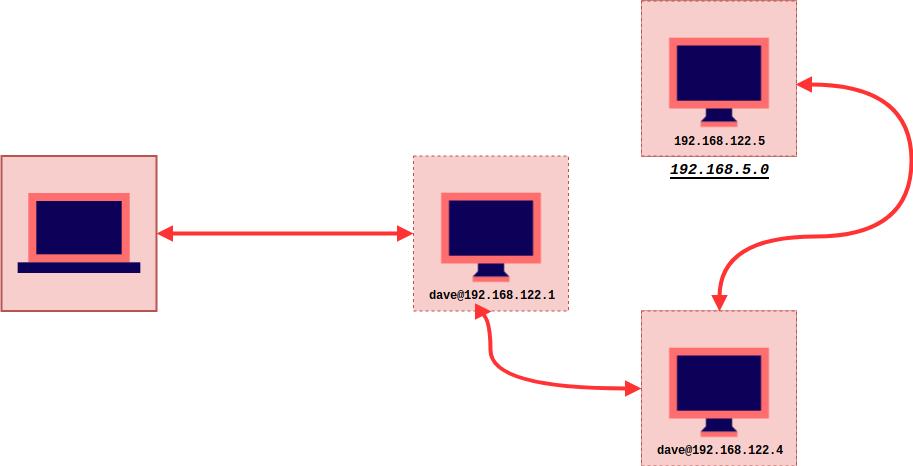

The diagram above was exported from draw.io. Its source (the exported page's mxGraphModel, read from the mxfile embedded in the PNG):
<mxGraphModel dx="972" dy="1633" grid="1" gridSize="10" guides="1" tooltips="1" connect="1" arrows="1" fold="1" page="1" pageScale="1" pageWidth="850" pageHeight="1100" math="0" shadow="0">
  <root>
    <mxCell id="0" />
    <mxCell id="1" parent="0" />
    <mxCell id="v-1XBXP0MlA0_LhIT79h-14" value="" style="group" parent="1" vertex="1" connectable="0">
      <mxGeometry x="432" y="139.5" width="155" height="155" as="geometry" />
    </mxCell>
    <mxCell id="v-1XBXP0MlA0_LhIT79h-10" value="" style="whiteSpace=wrap;html=1;aspect=fixed;fillColor=#f8cecc;strokeColor=#b85450;dashed=1;" parent="v-1XBXP0MlA0_LhIT79h-14" vertex="1">
      <mxGeometry width="155" height="155" as="geometry" />
    </mxCell>
    <mxCell id="v-1XBXP0MlA0_LhIT79h-6" value="" style="shape=image;html=1;verticalAlign=top;verticalLabelPosition=bottom;labelBackgroundColor=#ffffff;imageAspect=0;aspect=fixed;image=https://cdn2.iconfinder.com/data/icons/vivid/48/desktop-128.png" parent="v-1XBXP0MlA0_LhIT79h-14" vertex="1">
      <mxGeometry x="14.5" y="13.5" width="126" height="126" as="geometry" />
    </mxCell>
    <mxCell id="v-1XBXP0MlA0_LhIT79h-26" value="dave@192.168.122.1" style="text;html=1;strokeColor=none;fillColor=none;align=center;verticalAlign=middle;whiteSpace=wrap;rounded=0;fontFamily=Courier New;fontStyle=1" parent="v-1XBXP0MlA0_LhIT79h-14" vertex="1">
      <mxGeometry x="27.5" y="129.5" width="100" height="20" as="geometry" />
    </mxCell>
    <mxCell id="v-1XBXP0MlA0_LhIT79h-15" value="" style="group;fillColor=#f8cecc;strokeColor=#b85450;" parent="1" vertex="1" connectable="0">
      <mxGeometry x="660" y="294.5" width="155" height="155" as="geometry" />
    </mxCell>
    <mxCell id="v-1XBXP0MlA0_LhIT79h-16" value="" style="whiteSpace=wrap;html=1;aspect=fixed;fillColor=#f8cecc;strokeColor=#b85450;dashed=1;" parent="v-1XBXP0MlA0_LhIT79h-15" vertex="1">
      <mxGeometry width="155" height="155" as="geometry" />
    </mxCell>
    <mxCell id="v-1XBXP0MlA0_LhIT79h-36" value="" style="group" parent="v-1XBXP0MlA0_LhIT79h-15" vertex="1" connectable="0">
      <mxGeometry x="14.5" y="13.5" width="126" height="136" as="geometry" />
    </mxCell>
    <mxCell id="v-1XBXP0MlA0_LhIT79h-17" value="" style="shape=image;html=1;verticalAlign=top;verticalLabelPosition=bottom;labelBackgroundColor=#ffffff;imageAspect=0;aspect=fixed;image=https://cdn2.iconfinder.com/data/icons/vivid/48/desktop-128.png" parent="v-1XBXP0MlA0_LhIT79h-36" vertex="1">
      <mxGeometry width="126" height="126" as="geometry" />
    </mxCell>
    <mxCell id="v-1XBXP0MlA0_LhIT79h-29" value="dave@192.168.122.4" style="text;html=1;strokeColor=none;fillColor=none;align=center;verticalAlign=middle;whiteSpace=wrap;rounded=0;fontFamily=Courier New;fontStyle=1" parent="v-1XBXP0MlA0_LhIT79h-36" vertex="1">
      <mxGeometry x="13" y="116" width="100" height="20" as="geometry" />
    </mxCell>
    <mxCell id="v-1XBXP0MlA0_LhIT79h-24" value="" style="group;fillColor=#dae8fc;strokeColor=#6c8ebf;" parent="1" vertex="1" connectable="0">
      <mxGeometry x="20" y="139.5" width="155" height="155" as="geometry" />
    </mxCell>
    <mxCell id="v-1XBXP0MlA0_LhIT79h-22" value="" style="whiteSpace=wrap;html=1;aspect=fixed;fillColor=#f8cecc;strokeColor=#b85450;strokeWidth=2;" parent="v-1XBXP0MlA0_LhIT79h-24" vertex="1">
      <mxGeometry width="155" height="155" as="geometry" />
    </mxCell>
    <mxCell id="v-1XBXP0MlA0_LhIT79h-5" value="" style="shape=image;html=1;verticalAlign=top;verticalLabelPosition=bottom;labelBackgroundColor=#ffffff;imageAspect=0;aspect=fixed;image=https://cdn2.iconfinder.com/data/icons/vivid/48/laptop-128.png" parent="v-1XBXP0MlA0_LhIT79h-24" vertex="1">
      <mxGeometry x="13.5" y="13.5" width="128" height="128" as="geometry" />
    </mxCell>
    <mxCell id="v-1XBXP0MlA0_LhIT79h-32" value="" style="endArrow=block;html=1;strokeColor=#FF3333;strokeWidth=4;fontFamily=Courier New;entryX=0;entryY=0.5;entryDx=0;entryDy=0;exitX=1;exitY=0.5;exitDx=0;exitDy=0;startArrow=block;startFill=1;endFill=1;" parent="1" source="v-1XBXP0MlA0_LhIT79h-22" target="v-1XBXP0MlA0_LhIT79h-10" edge="1">
      <mxGeometry width="50" height="50" relative="1" as="geometry">
        <mxPoint x="20" y="500" as="sourcePoint" />
        <mxPoint x="70" y="450" as="targetPoint" />
      </mxGeometry>
    </mxCell>
    <mxCell id="v-1XBXP0MlA0_LhIT79h-34" value="" style="endArrow=block;html=1;strokeColor=#FF3333;strokeWidth=4;fontFamily=Courier New;entryX=0;entryY=0.5;entryDx=0;entryDy=0;exitX=0.5;exitY=1;exitDx=0;exitDy=0;startArrow=block;startFill=1;endFill=1;edgeStyle=orthogonalEdgeStyle;curved=1;" parent="1" source="v-1XBXP0MlA0_LhIT79h-10" target="v-1XBXP0MlA0_LhIT79h-16" edge="1">
      <mxGeometry width="50" height="50" relative="1" as="geometry">
        <mxPoint x="290" y="320" as="sourcePoint" />
        <mxPoint x="547" y="320" as="targetPoint" />
        <Array as="points">
          <mxPoint x="509" y="372" />
        </Array>
      </mxGeometry>
    </mxCell>
    <mxCell id="v-1XBXP0MlA0_LhIT79h-35" value="" style="group;fillColor=#f8cecc;strokeColor=#b85450;" parent="1" vertex="1" connectable="0">
      <mxGeometry x="660" y="-15.5" width="155" height="155" as="geometry" />
    </mxCell>
    <mxCell id="v-1XBXP0MlA0_LhIT79h-18" value="" style="group;fillColor=#F8CECC;strokeColor=#b85450;" parent="v-1XBXP0MlA0_LhIT79h-35" vertex="1" connectable="0">
      <mxGeometry width="155" height="155" as="geometry" />
    </mxCell>
    <mxCell id="v-1XBXP0MlA0_LhIT79h-19" value="" style="whiteSpace=wrap;html=1;aspect=fixed;fillColor=#f8cecc;strokeColor=#b85450;dashed=1;" parent="v-1XBXP0MlA0_LhIT79h-18" vertex="1">
      <mxGeometry width="155" height="155" as="geometry" />
    </mxCell>
    <mxCell id="v-1XBXP0MlA0_LhIT79h-20" value="" style="shape=image;html=1;verticalAlign=top;verticalLabelPosition=bottom;labelBackgroundColor=#ffffff;imageAspect=0;aspect=fixed;image=https://cdn2.iconfinder.com/data/icons/vivid/48/desktop-128.png" parent="v-1XBXP0MlA0_LhIT79h-18" vertex="1">
      <mxGeometry x="14.5" y="13.5" width="126" height="126" as="geometry" />
    </mxCell>
    <mxCell id="v-1XBXP0MlA0_LhIT79h-30" value="&lt;div&gt;192.168.122.5&lt;/div&gt;" style="text;html=1;strokeColor=none;fillColor=none;align=center;verticalAlign=middle;whiteSpace=wrap;rounded=0;fontFamily=Courier New;fontStyle=1" parent="v-1XBXP0MlA0_LhIT79h-18" vertex="1">
      <mxGeometry x="27.5" y="130.5" width="100" height="20" as="geometry" />
    </mxCell>
    <mxCell id="jN95ko2O57mVYgLbqaMV-1" value="192.168.5.0" style="text;html=1;strokeColor=none;fillColor=none;align=center;verticalAlign=middle;whiteSpace=wrap;rounded=0;fontFamily=Courier New;fontStyle=7;fontSize=15;" vertex="1" parent="1">
      <mxGeometry x="687.5" y="143" width="100" height="20" as="geometry" />
    </mxCell>
    <mxCell id="jN95ko2O57mVYgLbqaMV-28" value="" style="endArrow=block;html=1;strokeColor=#FF3333;strokeWidth=4;fontFamily=Courier New;entryX=0.5;entryY=0;entryDx=0;entryDy=0;exitX=0.995;exitY=0.537;exitDx=0;exitDy=0;startArrow=block;startFill=1;endFill=1;edgeStyle=orthogonalEdgeStyle;curved=1;exitPerimeter=0;" edge="1" parent="1" source="v-1XBXP0MlA0_LhIT79h-19" target="v-1XBXP0MlA0_LhIT79h-16">
      <mxGeometry width="50" height="50" relative="1" as="geometry">
        <mxPoint x="680.1666666666667" y="201.33333333333348" as="sourcePoint" />
        <mxPoint x="831" y="278.8333333333335" as="targetPoint" />
        <Array as="points">
          <mxPoint x="930" y="68" />
          <mxPoint x="930" y="220" />
          <mxPoint x="738" y="220" />
        </Array>
      </mxGeometry>
    </mxCell>
  </root>
</mxGraphModel>